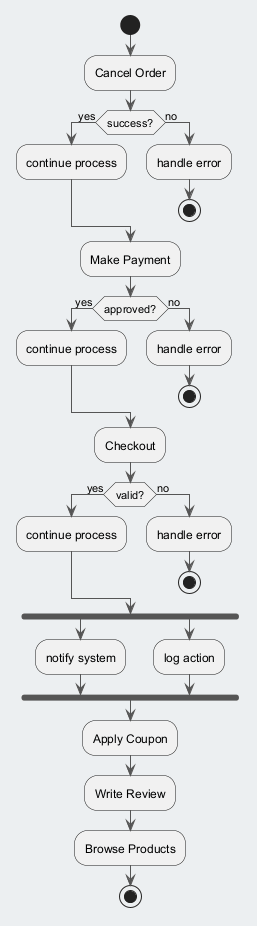

The diagram above was rendered by PlantUML. Its source (embedded in the PNG):
@startuml
skinparam backgroundColor #ECEFF1
skinparam classBackgroundColor #FFFFFF
skinparam classBorderColor #455A64
skinparam ArrowColor #555555
start
:Cancel Order;
if (success?) then (yes)
:continue process;
else (no)
:handle error;
stop
endif
:Make Payment;
if (approved?) then (yes)
:continue process;
else (no)
:handle error;
stop
endif
:Checkout;
if (valid?) then (yes)
:continue process;
else (no)
:handle error;
stop
endif
fork
:notify system;
fork again
:log action;
end fork
:Apply Coupon;
:Write Review;
:Browse Products;
stop
@enduml